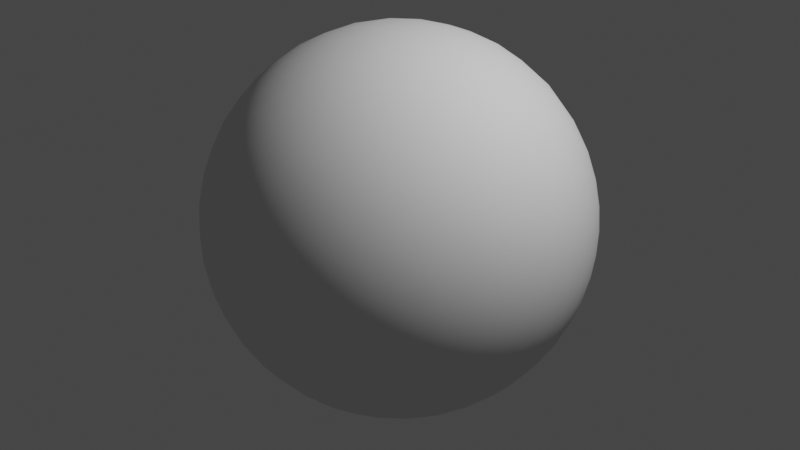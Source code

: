# Source: two-spheres-uniform-elmer.blend  (saved by Blender 2.92.15; exported with 4.5.12 LTS)
import bpy
from mathutils import Matrix  # noqa: F401  (used for matrix-valued properties, if any)

bpy.ops.wm.read_factory_settings(use_empty=True)
scene = bpy.context.scene
scene.name = 'Scene'

# ---- collections
col_collection = bpy.data.collections.new('Collection'); scene.collection.children.link(col_collection)

# ---- world
world_world = bpy.data.worlds.new('World'); scene.world = world_world
world_world.use_nodes = True; world_world.node_tree.nodes.clear()
_N = world_world.node_tree.nodes; _L = world_world.node_tree.links
n0 = _N.new('ShaderNodeOutputWorld'); n0.name = 'World Output'; n0.location = (300, 300)
n1 = _N.new('ShaderNodeBackground'); n1.name = 'Background'; n1.location = (10, 300)
n1.inputs[0].default_value = (0.05088, 0.05088, 0.05088, 1.0)
_L.new(n1.outputs[0], n0.inputs[0])
n0.is_active_output = True
world_world.color = (0.05088, 0.05088, 0.05088)
world_world.use_sun_shadow = False
world_world.sun_shadow_jitter_overblur = 0.0

# ---- cameras
cam_camera = bpy.data.cameras.new('Camera')
cam_camera.clip_end = 100.0
cam_camera.ortho_scale = 7.314

# ---- lights
light_light = bpy.data.lights.new('Light', 'POINT')
light_light.transmission_factor = 0.0
light_light.energy = 1000.0
light_light.shadow_soft_size = 0.1
light_light.shadow_maximum_resolution = 0.006
light_light.use_absolute_resolution = True

# ---- meshes
me_inner = bpy.data.meshes.new('Inner')
me_inner.from_pydata([(6.123e-17, -1.5e-32, -1.0), (0.309, -7.569e-17, -0.9511), (0.1372, -0.2527, -0.9578), (0.155, 0.2819, -0.9468), (-0.169, -0.225, -0.9596), (-0.1553, 0.2895, -0.9445), (-0.3288, 0.03969, -0.9436), (-0.454, 0.321, -0.8312), (-0.4676, -0.2192, -0.8563), (-0.6216, 0.05855, -0.7812), (-0.7203, -0.2319, -0.6537), (-0.6938, 0.3591, -0.6243), (-0.845, 0.07124, -0.5301), (-0.9042, -0.2239, -0.3638), (-0.8601, 0.3629, -0.3585), (-0.9725, 0.08807, -0.2157), (-0.9303, 0.358, -0.08005), (-0.9778, 0.1646, 0.1298), (-0.983, -0.1828, -0.01846), (-0.9413, -0.1081, 0.32), (-0.8746, -0.4488, 0.1835), (-0.8552, -0.4924, -0.1619), (-0.6262, -0.729, -0.2765), (-0.7177, -0.5096, -0.4745), (-0.7104, -0.7029, 0.03665), (-0.4956, -0.8643, -0.08597), (-0.6315, -0.6761, 0.3795), (-0.4988, -0.8522, 0.1578), (-0.3135, -0.8842, 0.3462), (-0.2416, -0.9702, 0.01725), (0.04723, -0.9988, -0.01415), (-0.0255, -0.9631, -0.2679), (-0.3246, -0.895, -0.306), (0.00356, -0.9637, 0.2669), (0.2732, -0.912, 0.3061), (-0.09954, -0.8396, 0.534), (0.169, -0.8462, 0.5054), (0.2744, -0.9579, 0.08444), (0.4909, -0.8468, 0.2049), (0.2636, -0.9488, -0.1742), (0.5045, -0.8625, -0.04038), (0.7003, -0.7062, 0.104), (0.4852, -0.8247, -0.2905), (0.7003, -0.6991, -0.1445), (0.8638, -0.5038, -0.01214), (0.6564, -0.6596, -0.366), (0.8246, -0.4892, -0.2841), (0.6903, -0.49, -0.5323), (0.9524, -0.2614, -0.1569), (0.8564, -0.2585, -0.4469), (0.809, -1.982e-16, -0.5878), (0.6734, -0.2621, -0.6913), (0.9511, -2.329e-16, -0.309), (1.0, -2.449e-16, -1.09e-14), (0.8761, 0.2731, -0.3974), (0.959, 0.2666, -0.09583), (0.9484, 0.242, 0.2048), (0.8391, 0.5174, -0.1678), (0.8619, 0.4883, 0.1368), (0.8041, 0.4156, 0.4252), (0.7073, 0.7041, 0.06285), (0.6738, 0.6447, 0.3611), (0.4168, 0.7296, 0.5422), (0.485, 0.8375, 0.2517), (0.5878, 0.4998, 0.6361), (0.308, 0.5337, 0.7876), (0.7095, 0.2443, 0.661), (0.464, 0.273, 0.8427), (0.5878, -1.44e-16, 0.809), (0.309, -7.569e-17, 0.9511), (0.1639, 0.2767, 0.9469), (6.123e-17, -1.5e-32, 1.0), (-0.1547, 0.2624, 0.9525), (0.0009406, 0.5201, 0.8541), (-0.3097, 0.4906, 0.8145), (0.1168, 0.7494, 0.6517), (-0.1592, 0.6972, 0.699), (-0.1628, 0.8803, 0.4456), (-0.4245, 0.6859, 0.591), (-0.5867, 0.4362, 0.6823), (-0.6774, 0.5772, 0.456), (-0.5248, 0.7987, 0.2943), (-0.8187, 0.5484, 0.1702), (-0.5869, 0.8065, -0.07152), (-0.2875, 0.9511, 0.113), (0.002901, 0.9826, 0.1859), (-0.3107, 0.9355, -0.1682), (0.007244, 0.9912, -0.1325), (-0.1612, 0.9121, -0.3768), (0.09649, 0.8827, -0.4598), (0.3569, 0.8926, -0.2754), (0.2687, 0.9611, 0.06467), (0.5117, 0.8588, -0.0261), (0.2026, 0.9002, 0.3855), (0.65, 0.7264, -0.2232), (0.5415, 0.7082, -0.453), (0.7296, 0.5181, -0.4463), (0.5319, 0.5237, -0.6654), (0.7002, 0.2749, -0.6589), (0.5878, -1.44e-16, -0.809), (0.4508, 0.2777, -0.8483), (0.2804, 0.5296, -0.8006), (-0.005217, 0.5342, -0.8454), (0.1067, 0.7178, -0.6881), (0.3345, 0.7419, -0.5811), (-0.1753, 0.7534, -0.6338), (-0.427, 0.8087, -0.4045), (-0.4777, 0.5988, -0.6428), (-0.2657, 0.5235, -0.8095), (-0.6719, 0.6232, -0.4002), (-0.8021, 0.5781, -0.1498), (0.4251, -0.2628, -0.8662), (0.2318, -0.4944, -0.8377), (0.4794, -0.5064, -0.7168), (0.2491, -0.7126, -0.6559), (0.4783, -0.7036, -0.5255), (0.235, -0.8706, -0.4323), (-0.07583, -0.8341, -0.5463), (-0.4371, -0.726, -0.5309), (0.02953, -0.6587, -0.7518), (-0.2362, -0.6385, -0.7325), (-0.04504, -0.4642, -0.8846), (-0.5099, -0.4877, -0.7086), (-0.2947, -0.4251, -0.8558), (-0.8463, 0.2734, 0.4571), (-0.8003, -0.04744, 0.5977), (-0.6831, 0.1851, 0.7065), (-0.5756, -0.02668, 0.8173), (-0.4493, 0.2342, 0.8621), (-0.3075, -0.01181, 0.9515), (-0.4402, -0.2722, 0.8556), (-0.1583, -0.269, 0.95), (0.1466, -0.2637, 0.9534), (-0.0152, -0.4988, 0.8666), (-0.3015, -0.5033, 0.8098), (-0.1462, -0.675, 0.7232), (-0.5608, -0.4969, 0.6623), (-0.372, -0.7141, 0.593), (-0.7941, -0.3638, 0.4869), (-0.6612, -0.2521, 0.7065), (0.09267, -0.699, 0.7091), (0.3381, -0.6825, 0.648), (0.2626, -0.4975, 0.8267), (0.4367, -0.257, 0.8621), (0.5144, -0.4756, 0.7136), (0.5427, -0.6376, 0.5468), (0.6854, -0.2519, 0.6832), (0.7143, -0.4761, 0.5129), (0.8636, -0.2566, 0.434), (0.8266, -0.498, 0.2623), (0.6438, -0.6832, 0.3446), (0.4206, -0.7944, 0.4382), (0.9538, -0.263, 0.1452), (0.9511, -2.329e-16, 0.309), (0.809, -1.982e-16, 0.5878), (0.8714, 0.1892, 0.4527)], [], [(1, 0, 3), (0, 1, 2), (0, 2, 4), (3, 0, 5), (4, 6, 0), (5, 0, 6), (7, 6, 9), (5, 6, 7), (6, 8, 9), (6, 4, 8), (7, 9, 11), (9, 10, 12), (9, 8, 10), (11, 9, 12), (15, 12, 13), (12, 10, 13), (14, 12, 15), (11, 12, 14), (14, 15, 16), (17, 16, 15), (15, 18, 17), (15, 13, 18), (19, 17, 18), (20, 19, 18), (20, 18, 21), (13, 21, 18), (21, 22, 24), (23, 22, 21), (13, 23, 21), (21, 24, 20), (24, 25, 27), (24, 22, 25), (26, 24, 27), (26, 20, 24), (28, 27, 29), (28, 26, 27), (27, 25, 29), (29, 31, 30), (33, 29, 30), (33, 28, 29), (25, 32, 29), (32, 31, 29), (37, 34, 33), (34, 36, 33), (35, 28, 33), (36, 35, 33), (37, 33, 30), (38, 34, 37), (40, 38, 37), (39, 37, 30), (39, 40, 37), (41, 38, 40), (43, 41, 40), (42, 40, 39), (42, 43, 40), (44, 41, 43), (46, 44, 43), (45, 43, 42), (45, 46, 43), (48, 44, 46), (47, 46, 45), (47, 49, 46), (49, 48, 46), (51, 50, 49), (50, 52, 49), (51, 49, 47), (49, 52, 48), (52, 50, 54), (53, 52, 55), (52, 53, 48), (52, 54, 55), (55, 54, 57), (56, 55, 58), (53, 55, 56), (55, 57, 58), (58, 57, 60), (59, 58, 61), (56, 58, 59), (58, 60, 61), (61, 63, 62), (64, 61, 62), (61, 60, 63), (59, 61, 64), (65, 64, 62), (65, 67, 64), (66, 59, 64), (67, 66, 64), (68, 66, 67), (69, 68, 67), (70, 69, 67), (70, 67, 65), (71, 70, 72), (71, 69, 70), (72, 70, 73), (73, 70, 65), (72, 73, 74), (73, 65, 75), (74, 73, 76), (73, 75, 76), (74, 76, 78), (78, 76, 77), (76, 75, 77), (79, 78, 80), (79, 74, 78), (80, 78, 81), (78, 77, 81), (81, 77, 84), (82, 81, 83), (80, 81, 82), (83, 81, 84), (77, 85, 84), (86, 83, 84), (85, 87, 84), (87, 86, 84), (87, 88, 86), (89, 88, 87), (90, 89, 87), (90, 87, 91), (91, 87, 85), (85, 93, 91), (92, 90, 91), (63, 92, 91), (63, 91, 93), (77, 93, 85), (75, 93, 77), (62, 63, 93), (75, 62, 93), (60, 92, 63), (92, 94, 90), (60, 94, 92), (57, 94, 60), (57, 96, 94), (94, 95, 90), (94, 96, 95), (54, 96, 57), (54, 98, 96), (96, 97, 95), (98, 97, 96), (99, 100, 98), (50, 99, 98), (50, 98, 54), (98, 100, 97), (99, 1, 100), (100, 3, 101), (1, 3, 100), (97, 100, 101), (101, 102, 103), (101, 3, 102), (101, 103, 104), (97, 101, 104), (104, 103, 89), (95, 104, 90), (97, 104, 95), (104, 89, 90), (89, 103, 105), (103, 102, 105), (88, 105, 106), (89, 105, 88), (105, 107, 106), (105, 108, 107), (102, 108, 105), (108, 7, 107), (5, 7, 108), (102, 5, 108), (7, 11, 107), (107, 109, 106), (107, 11, 109), (109, 14, 110), (11, 14, 109), (106, 109, 83), (109, 110, 83), (110, 82, 83), (16, 82, 110), (16, 110, 14), (86, 88, 106), (86, 106, 83), (3, 5, 102), (99, 50, 51), (111, 99, 51), (1, 99, 111), (2, 111, 112), (1, 111, 2), (111, 51, 113), (112, 111, 113), (51, 47, 113), (113, 47, 115), (114, 113, 115), (112, 113, 114), (115, 42, 116), (115, 45, 42), (114, 115, 116), (47, 45, 115), (117, 116, 31), (117, 114, 116), (116, 42, 39), (116, 39, 31), (32, 117, 31), (118, 117, 32), (120, 117, 118), (119, 114, 117), (120, 119, 117), (121, 119, 120), (123, 121, 120), (122, 120, 118), (122, 123, 120), (123, 4, 121), (8, 4, 123), (8, 123, 122), (10, 122, 23), (8, 122, 10), (122, 118, 23), (4, 2, 121), (2, 112, 121), (121, 112, 119), (119, 112, 114), (118, 32, 22), (23, 118, 22), (17, 82, 16), (124, 82, 17), (124, 80, 82), (79, 80, 124), (126, 79, 124), (19, 125, 124), (125, 126, 124), (19, 124, 17), (128, 79, 126), (127, 126, 125), (127, 128, 126), (128, 72, 74), (129, 72, 128), (129, 128, 127), (128, 74, 79), (71, 72, 129), (131, 71, 129), (130, 129, 127), (131, 129, 130), (132, 71, 131), (132, 131, 133), (133, 131, 134), (131, 130, 134), (135, 134, 137), (133, 134, 135), (134, 136, 137), (134, 130, 136), (135, 137, 35), (35, 137, 28), (137, 136, 26), (137, 26, 28), (136, 138, 26), (136, 139, 138), (130, 139, 136), (139, 125, 138), (139, 127, 125), (130, 127, 139), (138, 125, 19), (26, 138, 20), (138, 19, 20), (133, 135, 140), (140, 135, 35), (141, 140, 36), (142, 140, 141), (142, 133, 140), (140, 35, 36), (142, 132, 133), (143, 132, 142), (144, 143, 142), (144, 142, 141), (144, 141, 145), (147, 144, 145), (147, 146, 144), (146, 143, 144), (149, 148, 147), (148, 146, 147), (149, 147, 150), (150, 147, 145), (150, 145, 151), (38, 150, 151), (41, 150, 38), (149, 150, 41), (38, 151, 34), (151, 36, 34), (141, 36, 151), (145, 141, 151), (44, 152, 149), (152, 148, 149), (44, 149, 41), (48, 152, 44), (152, 153, 148), (48, 53, 152), (53, 153, 152), (153, 53, 56), (154, 153, 155), (153, 154, 148), (153, 56, 155), (154, 155, 66), (155, 56, 59), (66, 155, 59), (148, 154, 146), (154, 68, 146), (68, 154, 66), (146, 68, 143), (68, 69, 143), (143, 69, 132), (69, 71, 132), (75, 65, 62), (31, 39, 30), (22, 32, 25), (10, 23, 13)])
me_inner.polygons.foreach_set('use_smooth', [True] * 308)
me_inner.use_remesh_fix_poles = True
me_inner.use_remesh_preserve_attributes = False
me_inner.use_mirror_vertex_groups = False
me_inner.update()
me_outer = bpy.data.meshes.new('Outer')
me_outer.from_pydata([(0.2981, -7.301e-17, -1.978), (1.225e-16, -3e-32, -2.0), (0.1463, -0.2719, -1.976), (0.5895, -1.444e-16, -1.911), (0.4438, -0.2692, -1.931), (0.1322, 0.2671, -1.978), (0.4284, 0.267, -1.935), (0.7147, 0.2668, -1.849), (0.2565, 0.5281, -1.912), (0.5432, 0.5272, -1.851), (0.8176, 0.5271, -1.747), (0.6369, 0.7723, -1.731), (0.3653, 0.7742, -1.808), (0.08154, 0.7772, -1.841), (0.1967, 0.9999, -1.721), (0.4565, 1.001, -1.67), (0.7048, 0.9931, -1.587), (0.2868, 1.209, -1.567), (0.5319, 1.204, -1.506), (0.7488, 1.177, -1.433), (0.626, 1.393, -1.292), (0.3717, 1.375, -1.404), (0.0862, 1.411, -1.415), (0.3287, 1.553, -1.217), (0.5758, 1.6, -1.053), (0.2944, 1.73, -0.959), (0.02921, 1.632, -1.155), (-0.2241, 1.477, -1.33), (-0.01186, 1.805, -0.8603), (-0.2825, 1.672, -1.06), (-0.5261, 1.485, -1.232), (-0.3367, 1.824, -0.7492), (-0.5958, 1.657, -0.9485), (-0.8181, 1.445, -1.115), (-0.6629, 1.778, -0.631), (-0.8963, 1.587, -0.8243), (-1.087, 1.361, -0.9831), (-0.9726, 1.671, -0.5119), (-1.175, 1.463, -0.693), (-1.312, 1.251, -0.8456), (-1.454, 1.248, -0.5739), (-1.248, 1.511, -0.3975), (-1.314, 1.506, -0.08475), (-1.459, 1.34, -0.2774), (-1.05, 1.691, -0.1911), (-0.8292, 1.82, 0.03726), (-0.7348, 1.837, -0.2926), (-1.125, 1.649, 0.126), (-1.376, 1.434, 0.2187), (-0.9177, 1.743, 0.3463), (-1.178, 1.558, 0.43), (-0.9672, 1.633, 0.6294), (-1.188, 1.438, 0.7222), (-1.399, 1.329, 0.524), (-1.376, 1.198, 0.8186), (-1.575, 1.067, 0.6165), (-1.585, 1.181, 0.3035), (-1.743, 0.9795, 0.04478), (-1.545, 1.27, -0.006898), (-1.735, 0.9097, 0.4036), (-1.71, 0.7738, 0.69), (-1.85, 0.6022, 0.4629), (-1.846, 0.7351, 0.2258), (-1.945, 0.4351, 0.1686), (-1.875, 0.6966, -0.01332), (-1.813, 0.79, -0.2984), (-1.936, 0.4796, -0.1512), (-1.953, 0.2633, -0.3416), (-1.888, 0.5177, -0.4072), (-1.991, 0.1734, -0.07044), (-1.987, 0.06627, 0.2132), (-1.992, -0.1709, -0.04015), (-1.976, -0.04348, -0.309), (-1.906, -0.175, -0.5786), (-1.934, -0.3984, -0.32), (-1.925, 0.09377, -0.5356), (-1.873, 0.3456, -0.6113), (-1.832, 0.08284, -0.797), (-1.683, 0.1906, -1.064), (-1.726, -0.06931, -1.007), (-1.754, 0.4199, -0.8641), (-1.799, -0.2539, -0.8361), (-1.703, -0.5383, -0.9006), (-1.837, -0.4646, -0.6411), (-1.65, -0.315, -1.085), (-1.582, -0.05895, -1.223), (-1.472, -0.3236, -1.315), (-1.533, -0.5797, -1.146), (-1.377, -0.8426, -1.181), (-1.567, -0.8116, -0.9407), (-1.331, -0.589, -1.371), (-1.258, -0.3169, -1.522), (-1.154, -0.8465, -1.397), (-1.102, -0.5774, -1.566), (-0.8558, -0.5482, -1.723), (-1.014, -0.3007, -1.698), (-0.9129, -0.8241, -1.577), (-0.6343, -1.037, -1.588), (-0.6925, -0.7607, -1.715), (-0.932, -1.087, -1.397), (-0.6908, -1.308, -1.346), (-0.958, -1.318, -1.16), (-1.182, -1.09, -1.189), (-1.397, -1.068, -0.9529), (-1.192, -1.296, -0.9481), (-1.385, -1.265, -0.6926), (-1.176, -1.455, -0.7081), (-0.9651, -1.506, -0.8943), (-0.7244, -1.688, -0.7914), (-0.9844, -1.637, -0.5915), (-0.715, -1.522, -1.083), (-0.4381, -1.505, -1.242), (-0.4552, -1.689, -0.97), (-0.4465, -1.831, -0.6704), (-0.1829, -1.807, -0.8375), (-0.1743, -1.651, -1.115), (0.1642, -1.592, -1.2), (0.05172, -1.747, -0.9727), (-0.1444, -1.465, -1.353), (0.1271, -1.381, -1.441), (-0.4006, -1.284, -1.48), (-0.1177, -1.246, -1.56), (-0.3061, -1.044, -1.678), (-0.01861, -1.015, -1.723), (0.1209, -1.184, -1.607), (0.3479, -1.218, -1.548), (0.2622, -1.002, -1.711), (0.1326, -0.7838, -1.835), (0.4189, -0.7786, -1.794), (0.5219, -1.01, -1.645), (0.692, -0.7801, -1.707), (0.775, -1.013, -1.54), (0.5883, -1.221, -1.471), (0.6349, -1.39, -1.29), (0.3926, -1.421, -1.352), (0.8232, -1.224, -1.351), (1.01, -1.016, -1.396), (0.8171, -1.424, -1.142), (1.028, -1.23, -1.196), (1.22, -1.017, -1.216), (1.214, -1.221, -1.018), (1.013, -1.416, -0.9841), (1.017, -1.557, -0.7365), (1.181, -1.382, -0.8326), (0.8013, -1.59, -0.9114), (0.5342, -1.579, -1.105), (0.5803, -1.718, -0.8428), (0.7708, -1.743, -0.6079), (1.065, -1.627, -0.4683), (0.5425, -1.893, -0.35), (0.855, -1.784, -0.2945), (0.4268, -1.845, -0.6431), (0.1993, -1.944, -0.4247), (0.1179, -1.861, -0.7239), (0.3202, -1.742, -0.9287), (-0.1365, -1.92, -0.544), (-0.4118, -1.924, -0.3581), (-0.07935, -1.985, -0.2279), (-0.05296, -1.997, 0.09318), (0.2943, -1.977, -0.07299), (-0.3689, -1.965, -0.04036), (-0.3253, -1.954, 0.2792), (-0.6302, -1.892, 0.1473), (-0.6867, -1.871, -0.1622), (-0.7181, -1.804, -0.4795), (-0.9346, -1.767, 0.05231), (-0.9895, -1.716, -0.2746), (-1.226, -1.579, -0.04565), (-1.28, -1.482, -0.4054), (-1.486, -1.334, -0.1202), (-1.543, -1.2, -0.4227), (-1.718, -0.9227, -0.4439), (-1.573, -1.018, -0.6983), (-1.695, -1.048, -0.1653), (-1.845, -0.743, -0.2111), (-1.635, -1.145, 0.1315), (-1.812, -0.8439, 0.06905), (-1.737, -0.9258, 0.3565), (-1.882, -0.6134, 0.2889), (-1.933, -0.513, 0.00072), (-1.965, -0.2804, 0.2434), (-1.895, -0.3826, 0.5135), (-1.938, -0.05542, 0.4908), (-1.852, 0.1433, 0.7414), (-1.846, -0.1725, 0.7498), (-1.924, 0.2815, 0.4691), (-1.805, 0.4613, 0.7281), (-1.712, 0.3102, 0.9856), (-1.641, 0.6219, 0.9594), (-1.528, 0.4567, 1.208), (-1.435, 0.7633, 1.166), (-1.527, 0.923, 0.9031), (-1.305, 1.05, 1.093), (-1.186, 0.8922, 1.341), (-1.149, 1.301, 0.9936), (-1.044, 1.162, 1.248), (-0.8873, 1.017, 1.476), (-0.7359, 1.298, 1.332), (-0.9124, 1.379, 1.125), (-0.6576, 1.554, 1.074), (-0.9553, 1.51, 0.8988), (-0.7636, 1.662, 0.809), (-0.7094, 1.78, 0.5717), (-0.5152, 1.749, 0.8209), (-0.4375, 1.872, 0.5506), (-0.3209, 1.667, 1.058), (-0.2332, 1.826, 0.7828), (-0.007652, 1.737, 0.9916), (-0.1536, 1.932, 0.4953), (0.04273, 1.867, 0.7163), (0.2755, 1.767, 0.8949), (0.2812, 1.871, 0.6492), (0.1289, 1.95, 0.4248), (0.2604, 1.98, 0.1076), (-0.0937, 1.99, 0.1749), (0.4228, 1.902, 0.4498), (0.5189, 1.786, 0.7359), (0.5863, 1.896, 0.2502), (0.6977, 1.795, 0.5393), (0.7877, 1.649, 0.8122), (0.9659, 1.647, 0.5954), (0.8575, 1.775, 0.34), (0.7646, 1.845, 0.09819), (1.103, 1.626, 0.3732), (0.9879, 1.735, 0.1193), (0.8321, 1.813, -0.1383), (1.096, 1.669, -0.1106), (1.204, 1.588, 0.1627), (1.289, 1.53, -0.009871), (1.413, 1.409, 0.1285), (1.337, 1.444, 0.3548), (1.546, 1.239, 0.2687), (1.226, 1.466, 0.5913), (1.464, 1.258, 0.5236), (1.575, 1.033, 0.6713), (1.664, 1.03, 0.413), (1.342, 1.26, 0.7806), (1.164, 1.226, 1.068), (1.07, 1.467, 0.839), (1.453, 1.022, 0.9185), (1.646, 0.7842, 0.8214), (1.513, 0.7655, 1.061), (1.334, 0.9678, 1.134), (1.337, 0.7561, 1.281), (1.139, 1.003, 1.303), (1.137, 0.7529, 1.463), (0.9445, 0.9568, 1.481), (0.8376, 1.218, 1.347), (0.4694, 1.23, 1.506), (0.6697, 0.9706, 1.615), (0.8436, 1.458, 1.078), (0.5391, 1.449, 1.269), (0.2037, 1.42, 1.394), (0.2545, 1.614, 1.153), (0.5469, 1.639, 1.008), (-0.07035, 1.558, 1.252), (-0.1442, 1.332, 1.485), (-0.4133, 1.448, 1.316), (-0.513, 1.141, 1.56), (-0.7342, 0.8172, 1.671), (-0.1807, 1.073, 1.678), (-0.4165, 0.8464, 1.764), (-0.5905, 0.5776, 1.821), (-0.2945, 0.5683, 1.895), (-0.1146, 0.8026, 1.828), (0.009611, 0.5429, 1.925), (0.1829, 0.7706, 1.836), (0.0724, 0.9815, 1.741), (0.1313, 1.2, 1.595), (0.3452, 1.002, 1.696), (0.4597, 0.7593, 1.792), (0.6984, 0.7045, 1.737), (0.3057, 0.5224, 1.906), (0.5813, 0.4999, 1.847), (0.7274, 0.2532, 1.846), (0.8451, 0.4935, 1.744), (0.4447, 0.2599, 1.933), (0.5895, -1.444e-16, 1.911), (0.1493, 0.2721, 1.976), (0.2981, -7.301e-17, 1.978), (0.38, -0.2656, 1.946), (1.225e-16, -3e-32, 2.0), (0.08004, -0.25, 1.983), (-0.1847, -0.1842, 1.983), (0.1441, -0.518, 1.926), (-0.2015, -0.4601, 1.936), (-0.449, -0.2171, 1.937), (-0.5036, -0.4627, 1.879), (-0.09358, -0.7515, 1.851), (-0.4134, -0.7051, 1.825), (-0.7125, -0.595, 1.772), (-0.3217, -0.9673, 1.721), (-0.6408, -0.8729, 1.681), (-0.9317, -0.7263, 1.614), (-0.8611, -1.01, 1.496), (-0.5478, -1.139, 1.55), (-0.7631, -1.273, 1.34), (-0.4336, -1.385, 1.376), (-0.2169, -1.22, 1.57), (0.1172, -1.258, 1.55), (0.008095, -1.017, 1.722), (-0.0956, -1.447, 1.377), (0.2344, -1.464, 1.342), (0.04632, -1.639, 1.146), (-0.2971, -1.6, 1.163), (-0.6393, -1.509, 1.146), (-0.491, -1.709, 0.9148), (-0.1351, -1.77, 0.9208), (0.2711, -1.783, 0.8654), (0.01948, -1.879, 0.6844), (-0.3187, -1.871, 0.6299), (-0.564, -1.871, 0.425), (-0.6874, -1.759, 0.6581), (-0.03326, -1.957, 0.4129), (0.2131, -1.974, 0.2424), (0.2937, -1.907, 0.5267), (0.516, -1.915, 0.2552), (0.664, -1.792, 0.5909), (0.6201, -1.648, 0.9483), (1.039, -1.652, 0.436), (0.8339, -1.802, 0.24), (0.9421, -1.591, 0.7632), (1.155, -1.372, 0.8861), (0.8594, -1.45, 1.076), (1.247, -1.454, 0.5733), (1.499, -1.275, 0.3582), (1.429, -1.225, 0.6779), (1.317, -1.484, 0.2512), (1.529, -1.288, 0.03984), (1.339, -1.485, -0.06377), (1.12, -1.653, 0.1193), (1.123, -1.645, -0.1857), (0.9294, -1.771, -0.02976), (0.6614, -1.887, -0.04123), (1.309, -1.47, -0.3548), (1.249, -1.436, -0.6136), (1.457, -1.259, -0.5424), (1.514, -1.28, -0.2633), (1.637, -1.047, -0.4752), (1.687, -1.059, -0.1812), (1.692, -1.059, 0.1269), (1.785, -0.8069, -0.4045), (1.825, -0.8117, -0.1038), (1.896, -0.5468, -0.3269), (1.924, -0.5468, -0.02439), (1.819, -0.8064, 0.1985), (1.907, -0.538, 0.2736), (1.777, -0.7796, 0.4853), (1.653, -1.036, 0.4413), (1.58, -0.9606, 0.7626), (1.725, -0.7075, 0.7234), (1.6, -0.7214, 0.9582), (1.323, -1.14, 0.9756), (1.438, -0.9143, 1.047), (1.228, -0.9759, 1.241), (1.41, -0.7031, 1.232), (1.62, -0.4863, 1.067), (1.478, -0.4435, 1.272), (1.287, -0.5005, 1.447), (1.14, -0.7658, 1.454), (1.042, -0.5257, 1.624), (0.8587, -0.7909, 1.624), (0.9555, -1.025, 1.427), (0.6571, -1.043, 1.575), (0.7617, -1.263, 1.351), (1.058, -1.223, 1.177), (0.5544, -1.467, 1.242), (0.4449, -1.27, 1.48), (0.3382, -1.04, 1.674), (0.5567, -0.7968, 1.748), (0.2367, -0.7861, 1.824), (0.4629, -0.5341, 1.871), (0.6759, -0.2686, 1.863), (0.7639, -0.5352, 1.769), (0.9547, -0.2663, 1.737), (1.207, -0.2572, 1.574), (0.8678, -2.125e-16, 1.802), (1.127, -2.759e-16, 1.652), (1.36, -3.332e-16, 1.466), (1.235, 0.2583, 1.552), (0.9928, 0.2537, 1.718), (1.085, 0.5065, 1.602), (1.308, 0.5127, 1.424), (0.9122, 0.7388, 1.619), (1.452, 0.2606, 1.351), (1.504, 0.5173, 1.213), (1.637, 0.2629, 1.119), (1.667, 0.5239, 0.9723), (1.785, 0.2653, 0.862), (1.792, 0.5301, 0.712), (1.879, 0.5304, 0.4338), (1.751, 0.7877, 0.5587), (1.894, 0.2664, 0.5857), (1.95, -4.776e-16, 0.445), (1.862, -4.56e-16, 0.7307), (1.96, 0.2665, 0.2964), (1.923, 0.5296, 0.1469), (1.994, -4.885e-16, 0.1495), (1.982, 0.2657, 0.0002198), (1.994, -4.885e-16, -0.1495), (1.96, 0.2657, -0.296), (1.924, 0.5275, -0.1442), (1.88, 0.528, -0.4315), (1.841, 0.7811, 0.00376), (1.821, 0.78, -0.2758), (1.679, 1.014, -0.3898), (1.719, 1.014, -0.1249), (1.758, 0.7805, -0.549), (1.794, 0.5286, -0.7093), (1.652, 0.7838, -0.8096), (1.596, 1.019, -0.6433), (1.404, 1.236, -0.7073), (1.505, 1.226, -0.4814), (1.476, 1.023, -0.8803), (1.509, 0.786, -1.051), (1.268, 1.241, -0.9227), (1.319, 1.026, -1.099), (1.331, 0.7859, -1.269), (1.136, 1.021, -1.292), (1.101, 1.242, -1.116), (0.9153, 1.229, -1.285), (1.039, 1.429, -0.9374), (0.8448, 1.434, -1.109), (0.7992, 1.603, -0.8893), (0.989, 1.566, -0.7542), (0.8245, 1.712, -0.6237), (0.5626, 1.758, -0.7705), (0.6114, 1.857, -0.4198), (0.2817, 1.872, -0.6443), (0.2661, 1.96, -0.2935), (-0.04559, 1.929, -0.5276), (-0.07536, 1.991, -0.1694), (-0.3905, 1.92, -0.4031), (-0.4512, 1.948, -0.02319), (-0.3559, 1.946, 0.2921), (-0.6304, 1.876, 0.2907), (0.5468, 1.922, -0.0743), (0.9413, 1.726, -0.3677), (1.179, 1.575, -0.3614), (1.078, 1.589, -0.56), (1.193, 1.424, -0.7413), (1.301, 1.42, -0.5374), (1.391, 1.398, -0.3312), (1.568, 1.219, -0.239), (1.437, 1.387, -0.1039), (1.281, 1.524, -0.1927), (1.583, 1.223, 0.015), (1.715, 1.02, 0.1437), (1.817, 0.7859, 0.2855), (0.9355, 1.002, -1.456), (0.893, 0.7736, -1.614), (1.126, 0.78, -1.457), (1.3, 0.5311, -1.424), (1.072, 0.5285, -1.604), (1.23, 0.2674, -1.554), (0.9834, 0.267, -1.721), (0.8678, -2.125e-16, -1.802), (1.127, -2.759e-16, -1.652), (1.002, -0.268, -1.71), (1.36, -3.332e-16, -1.466), (1.249, -0.2688, -1.538), (1.469, -0.2702, -1.33), (1.11, -0.5312, -1.577), (1.34, -0.5333, -1.385), (1.539, -0.5361, -1.159), (1.185, -0.7835, -1.408), (1.392, -0.7861, -1.201), (1.566, -0.7908, -0.961), (1.401, -1.019, -0.9996), (1.542, -1.03, -0.7495), (1.364, -1.228, -0.7942), (1.698, -0.7984, -0.6928), (1.701, -0.5396, -0.9026), (1.821, -0.5436, -0.6227), (1.906, -0.2748, -0.5392), (1.801, -0.2734, -0.8248), (1.732, -4.242e-16, -1.0), (1.654, -0.2718, -1.091), (1.862, -4.56e-16, -0.7307), (1.95, -4.776e-16, -0.445), (1.894, 0.2657, -0.5856), (1.785, 0.2668, -0.8626), (1.666, 0.5309, -0.9715), (1.635, 0.2674, -1.12), (1.564, -3.83e-16, -1.247), (1.5, 0.5316, -1.211), (1.449, 0.268, -1.352), (1.966, -0.2754, -0.2412), (1.98, -0.2737, 0.06089), (1.949, -0.2672, 0.3582), (1.876, -0.2571, 0.6451), (1.852, -0.5127, 0.5545), (1.756, -0.4905, 0.8232), (1.761, -0.2486, 0.9157), (1.732, -4.242e-16, 1.0), (1.612, -0.2371, 1.159), (1.564, -3.83e-16, 1.247), (1.426, -0.2362, 1.382), (0.9497, -0.7814, -1.577), (0.854, -0.5301, -1.729), (0.731, -0.2679, -1.842), (0.5786, -0.5302, -1.84), (0.2888, -0.5334, -1.906), (-0.007843, -0.5392, -1.926), (-0.156, -0.2759, -1.975), (-0.3027, -0.5436, -1.901), (-0.1595, -0.7955, -1.828), (-0.4427, -0.7993, -1.779), (-0.5847, -0.5374, -1.836), (-0.7436, -0.2861, -1.834), (-0.4551, -0.2796, -1.927), (-0.6119, -0.01526, -1.904), (-0.3124, -0.008184, -1.975), (-0.1727, 0.2646, -1.975), (-0.4753, 0.2595, -1.925), (-0.3419, 0.5291, -1.898), (-0.7658, 0.2494, -1.831), (-0.6337, 0.5228, -1.823), (-0.9092, 0.5049, -1.708), (-0.4981, 0.7878, -1.77), (-0.776, 0.7746, -1.673), (-0.6301, 1.034, -1.592), (-1.032, 0.742, -1.544), (-0.9024, 1.004, -1.476), (-0.7346, 1.256, -1.372), (-1.008, 1.2, -1.243), (-1.161, 0.9395, -1.33), (-1.425, 0.7889, -1.161), (-1.266, 1.101, -1.089), (-1.25, 0.6925, -1.399), (-1.392, 0.4769, -1.355), (-1.162, 0.478, -1.556), (-1.286, 0.2204, -1.516), (-1.037, 0.2333, -1.694), (-1.157, -0.04015, -1.631), (-0.8956, -0.02643, -1.788), (-1.389, -0.05116, -1.438), (-1.503, 0.2132, -1.303), (-1.586, 0.4809, -1.12), (-1.638, 0.728, -0.8876), (-1.787, 0.6435, -0.6254), (-1.488, 1.016, -0.8686), (-1.662, 0.94, -0.596), (-1.644, 1.101, -0.2887), (-0.4522, 1.273, -1.474), (-0.3517, 1.035, -1.675), (-0.1776, 1.252, -1.549), (0.05679, 1.191, -1.606), (-0.07843, 1.011, -1.724), (-0.2104, 0.7841, -1.828), (-0.04192, 0.5292, -1.928), (0.3477, -1.621, 1.119), (-1.004, -1.622, 0.6012), (-0.8433, -1.776, 0.3664), (-0.8334, -1.586, 0.8883), (-0.9628, -1.368, 1.096), (-1.141, -1.422, 0.8223), (-1.408, -1.216, 0.735), (-1.291, -1.435, 0.5226), (-1.248, -1.187, 1.017), (-1.323, -0.9278, 1.179), (-1.485, -0.9762, 0.9182), (-1.064, -1.117, 1.273), (-1.138, -0.8405, 1.413), (-1.184, -0.5438, 1.517), (-1.371, -0.647, 1.304), (-1.558, -0.4502, 1.17), (-1.525, -0.7264, 1.071), (-1.401, -0.3483, 1.385), (-1.201, -0.234, 1.582), (-1.406, -0.03955, 1.422), (-1.585, -0.1607, 1.209), (-1.578, 0.144, 1.22), (-1.718, -0.2888, 0.9819), (-1.738, 0.002007, 0.9905), (-1.668, -0.538, 0.9637), (-1.79, -0.47, 0.758), (-1.667, -0.7449, 0.8167), (-1.79, -0.6939, 0.561), (-1.625, -0.9742, 0.6405), (-1.538, -1.202, 0.4363), (-1.406, -1.407, 0.2045), (-1.136, -1.621, 0.288), (-1.376, 0.2746, 1.425), (-1.189, 0.08177, 1.606), (-1.14, 0.4006, 1.594), (-1.302, 0.5901, 1.398), (-1.038, 0.7157, 1.552), (-0.8796, 0.5172, 1.72), (-0.9468, 0.2025, 1.75), (-0.7187, 0.3255, 1.838), (-0.6675, 0.03099, 1.885), (-0.4603, 0.3082, 1.922), (-0.1566, 0.2921, 1.972), (-0.3283, 0.04718, 1.972), (-0.7265, -0.2939, 1.84), (-0.9631, -0.1084, 1.749), (-0.9674, -0.4231, 1.699), (-1.83, -0.6616, -0.4631), (-1.72, -0.7487, -0.6942)], [], [(1, 0, 5), (0, 1, 2), (0, 2, 4), (0, 3, 6), (3, 0, 4), (0, 6, 5), (6, 3, 7), (5, 6, 8), (6, 7, 9), (8, 6, 9), (8, 9, 12), (9, 10, 11), (7, 10, 9), (12, 9, 11), (13, 8, 12), (13, 12, 14), (12, 11, 15), (14, 12, 15), (14, 15, 17), (15, 11, 16), (15, 16, 18), (17, 15, 18), (18, 19, 20), (18, 16, 19), (21, 18, 20), (17, 18, 21), (22, 21, 23), (17, 21, 22), (21, 20, 23), (23, 24, 25), (20, 24, 23), (23, 25, 26), (23, 26, 22), (27, 22, 26), (27, 26, 29), (26, 25, 28), (26, 28, 29), (29, 28, 31), (30, 29, 32), (27, 29, 30), (32, 29, 31), (33, 32, 35), (30, 32, 33), (35, 32, 34), (32, 31, 34), (36, 33, 35), (36, 35, 38), (38, 35, 37), (35, 34, 37), (39, 38, 40), (39, 36, 38), (40, 38, 41), (38, 37, 41), (42, 43, 41), (41, 44, 42), (43, 40, 41), (37, 44, 41), (46, 45, 44), (45, 47, 44), (37, 46, 44), (47, 42, 44), (47, 48, 42), (50, 48, 47), (49, 47, 45), (49, 50, 47), (51, 50, 49), (50, 53, 48), (51, 52, 50), (52, 53, 50), (54, 55, 53), (52, 54, 53), (53, 55, 56), (53, 56, 48), (48, 56, 58), (56, 57, 58), (56, 59, 57), (55, 59, 56), (60, 61, 59), (55, 60, 59), (59, 61, 62), (59, 62, 57), (62, 61, 63), (64, 62, 63), (57, 62, 64), (66, 64, 63), (64, 65, 57), (66, 65, 64), (67, 66, 69), (67, 68, 66), (68, 65, 66), (69, 66, 63), (72, 67, 69), (69, 63, 70), (70, 71, 69), (72, 69, 71), (72, 75, 67), (74, 72, 71), (74, 73, 72), (73, 75, 72), (77, 75, 73), (75, 76, 67), (77, 76, 75), (78, 80, 77), (79, 78, 77), (79, 77, 81), (77, 80, 76), (81, 77, 73), (82, 81, 83), (82, 84, 81), (84, 79, 81), (83, 81, 73), (84, 85, 79), (86, 85, 84), (86, 84, 87), (87, 84, 82), (87, 82, 89), (88, 87, 89), (90, 87, 88), (90, 86, 87), (91, 86, 90), (93, 91, 90), (92, 90, 88), (93, 90, 92), (94, 93, 96), (94, 95, 93), (95, 91, 93), (96, 93, 92), (98, 94, 96), (97, 96, 99), (98, 96, 97), (96, 92, 99), (100, 97, 99), (99, 92, 102), (100, 99, 101), (101, 99, 102), (101, 102, 104), (102, 88, 103), (92, 88, 102), (102, 103, 104), (107, 101, 104), (104, 103, 105), (104, 105, 106), (107, 104, 106), (108, 107, 109), (108, 110, 107), (110, 101, 107), (109, 107, 106), (111, 110, 112), (111, 100, 110), (110, 100, 101), (112, 110, 108), (115, 111, 112), (112, 108, 113), (114, 112, 113), (115, 112, 114), (116, 115, 117), (116, 118, 115), (115, 118, 111), (117, 115, 114), (119, 118, 116), (119, 121, 118), (118, 120, 111), (121, 120, 118), (121, 122, 120), (123, 122, 121), (124, 123, 121), (124, 121, 119), (126, 123, 124), (125, 124, 119), (126, 124, 125), (126, 127, 123), (128, 127, 126), (128, 126, 129), (129, 126, 125), (131, 130, 129), (130, 128, 129), (131, 129, 132), (132, 129, 125), (133, 132, 134), (135, 132, 133), (132, 125, 134), (135, 131, 132), (136, 135, 138), (136, 131, 135), (137, 135, 133), (138, 135, 137), (140, 139, 138), (139, 136, 138), (140, 138, 141), (138, 137, 141), (141, 137, 144), (141, 144, 142), (143, 141, 142), (140, 141, 143), (144, 145, 146), (137, 145, 144), (142, 144, 147), (144, 146, 147), (148, 142, 147), (147, 146, 151), (148, 147, 150), (147, 151, 149), (150, 147, 149), (149, 151, 152), (151, 153, 152), (154, 153, 151), (146, 154, 151), (146, 145, 154), (145, 116, 154), (154, 117, 153), (116, 117, 154), (153, 155, 152), (153, 114, 155), (117, 114, 153), (155, 113, 156), (114, 113, 155), (157, 155, 156), (152, 155, 157), (158, 157, 160), (158, 159, 157), (157, 156, 160), (159, 152, 157), (161, 158, 160), (160, 156, 163), (161, 160, 162), (160, 163, 162), (156, 164, 163), (163, 164, 166), (162, 163, 165), (165, 163, 166), (166, 109, 168), (164, 109, 166), (167, 166, 168), (167, 165, 166), (170, 169, 168), (169, 167, 168), (168, 109, 106), (106, 105, 168), (105, 170, 168), (171, 173, 170), (172, 171, 170), (105, 172, 170), (173, 169, 170), (171, 174, 173), (174, 176, 173), (173, 175, 169), (175, 173, 176), (177, 175, 176), (178, 177, 176), (178, 176, 179), (174, 179, 176), (180, 178, 179), (174, 74, 179), (74, 71, 179), (180, 179, 71), (181, 180, 182), (181, 178, 180), (70, 180, 71), (182, 180, 70), (182, 184, 181), (185, 183, 182), (183, 184, 182), (185, 182, 70), (186, 183, 185), (61, 186, 185), (61, 185, 63), (185, 70, 63), (60, 186, 61), (188, 186, 60), (186, 187, 183), (188, 187, 186), (189, 187, 188), (190, 189, 188), (190, 188, 191), (191, 188, 60), (192, 191, 54), (192, 190, 191), (191, 60, 55), (54, 191, 55), (193, 190, 192), (195, 193, 192), (194, 192, 54), (194, 195, 192), (196, 193, 195), (197, 196, 195), (197, 195, 198), (198, 195, 194), (198, 200, 199), (197, 198, 199), (198, 194, 200), (200, 194, 52), (200, 52, 51), (201, 200, 51), (199, 200, 201), (199, 201, 203), (201, 51, 202), (203, 201, 202), (205, 199, 203), (203, 202, 204), (206, 203, 204), (206, 205, 203), (207, 205, 206), (209, 207, 206), (208, 206, 204), (209, 206, 208), (210, 209, 211), (210, 207, 209), (211, 209, 212), (212, 209, 208), (212, 208, 214), (213, 212, 214), (215, 212, 213), (211, 212, 215), (216, 211, 215), (218, 216, 215), (215, 213, 217), (218, 215, 217), (219, 216, 218), (220, 219, 218), (220, 218, 221), (221, 218, 217), (222, 221, 217), (224, 221, 222), (224, 223, 221), (223, 220, 221), (227, 223, 224), (225, 224, 222), (226, 224, 225), (226, 227, 224), (228, 227, 226), (228, 229, 227), (229, 230, 227), (227, 230, 223), (229, 231, 230), (231, 233, 230), (230, 232, 223), (233, 232, 230), (234, 236, 233), (235, 234, 233), (231, 235, 233), (233, 236, 232), (234, 239, 236), (236, 237, 238), (239, 237, 236), (236, 238, 232), (234, 240, 239), (240, 241, 239), (239, 241, 242), (242, 237, 239), (242, 243, 244), (241, 243, 242), (242, 244, 237), (245, 246, 244), (243, 245, 244), (246, 247, 244), (237, 244, 247), (246, 249, 247), (247, 248, 251), (249, 248, 247), (237, 247, 250), (250, 247, 251), (250, 251, 254), (251, 252, 253), (248, 252, 251), (251, 253, 254), (219, 250, 254), (219, 254, 216), (254, 253, 210), (254, 210, 216), (252, 255, 253), (253, 207, 210), (253, 255, 207), (252, 256, 255), (255, 256, 257), (255, 257, 205), (207, 255, 205), (258, 197, 257), (256, 258, 257), (257, 199, 205), (257, 197, 199), (260, 258, 256), (258, 196, 197), (258, 259, 196), (261, 259, 258), (260, 261, 258), (261, 262, 259), (261, 263, 262), (264, 263, 261), (264, 261, 260), (265, 264, 266), (265, 263, 264), (266, 264, 267), (267, 264, 260), (266, 267, 269), (267, 260, 268), (269, 267, 268), (270, 266, 269), (249, 269, 248), (270, 269, 249), (269, 268, 248), (271, 270, 249), (273, 270, 271), (272, 266, 270), (273, 272, 270), (275, 274, 273), (274, 276, 273), (275, 273, 271), (273, 276, 272), (274, 277, 276), (277, 279, 276), (276, 278, 272), (276, 279, 278), (279, 277, 280), (279, 280, 282), (279, 281, 278), (281, 279, 282), (283, 282, 285), (281, 282, 283), (282, 284, 285), (282, 280, 284), (283, 285, 286), (286, 285, 287), (287, 285, 289), (285, 288, 289), (285, 284, 288), (290, 289, 292), (290, 287, 289), (289, 291, 292), (289, 288, 291), (292, 291, 295), (290, 292, 293), (293, 292, 294), (292, 295, 294), (295, 297, 296), (294, 295, 296), (295, 298, 297), (291, 298, 295), (298, 299, 301), (300, 299, 298), (291, 300, 298), (298, 301, 297), (301, 302, 303), (299, 302, 301), (297, 301, 304), (301, 303, 304), (297, 304, 305), (304, 303, 307), (305, 304, 306), (304, 307, 306), (307, 308, 309), (303, 308, 307), (306, 307, 310), (307, 309, 310), (310, 309, 313), (312, 306, 310), (311, 310, 161), (312, 310, 311), (310, 313, 161), (313, 314, 158), (315, 314, 313), (309, 315, 313), (313, 158, 161), (308, 315, 309), (308, 317, 315), (315, 316, 314), (315, 317, 316), (318, 317, 308), (318, 321, 317), (319, 320, 317), (321, 319, 317), (317, 320, 316), (323, 322, 321), (322, 324, 321), (323, 321, 318), (324, 319, 321), (325, 327, 324), (326, 325, 324), (326, 324, 322), (324, 327, 319), (328, 329, 327), (325, 328, 327), (327, 329, 330), (327, 330, 319), (319, 330, 320), (330, 331, 332), (330, 329, 331), (330, 332, 320), (332, 331, 150), (320, 332, 333), (332, 150, 333), (333, 150, 149), (333, 149, 159), (316, 333, 159), (316, 320, 333), (331, 334, 148), (329, 334, 331), (331, 148, 150), (337, 334, 329), (334, 335, 148), (334, 336, 335), (337, 336, 334), (338, 336, 337), (339, 338, 337), (339, 337, 328), (328, 337, 329), (341, 338, 339), (340, 339, 328), (342, 339, 340), (342, 341, 339), (343, 341, 342), (344, 343, 342), (344, 342, 345), (345, 342, 340), (346, 344, 345), (346, 345, 347), (347, 345, 348), (345, 340, 348), (347, 348, 349), (348, 340, 325), (348, 325, 326), (349, 348, 326), (350, 347, 349), (351, 350, 349), (351, 349, 353), (349, 326, 352), (353, 349, 352), (354, 353, 352), (355, 353, 354), (355, 351, 353), (356, 351, 355), (357, 356, 355), (358, 357, 355), (358, 355, 359), (359, 355, 354), (360, 358, 359), (360, 359, 361), (361, 359, 362), (362, 359, 354), (363, 362, 364), (361, 362, 363), (362, 354, 365), (364, 362, 365), (365, 322, 323), (365, 352, 322), (364, 365, 323), (354, 352, 365), (367, 363, 364), (366, 364, 323), (367, 364, 366), (368, 363, 367), (368, 367, 299), (367, 366, 302), (299, 367, 302), (369, 363, 368), (300, 368, 299), (370, 368, 300), (370, 369, 368), (371, 369, 370), (284, 371, 370), (284, 370, 288), (288, 370, 300), (372, 373, 371), (280, 372, 371), (371, 373, 369), (280, 371, 284), (374, 360, 373), (372, 374, 373), (373, 360, 361), (373, 361, 369), (374, 375, 360), (377, 375, 374), (376, 374, 372), (376, 377, 374), (378, 377, 379), (377, 378, 375), (377, 376, 380), (379, 377, 380), (380, 376, 274), (379, 380, 381), (380, 274, 275), (381, 380, 275), (382, 379, 381), (382, 381, 245), (381, 275, 383), (245, 381, 383), (245, 383, 246), (271, 249, 383), (275, 271, 383), (383, 249, 246), (384, 379, 382), (385, 384, 382), (385, 382, 243), (382, 245, 243), (387, 386, 385), (386, 384, 385), (387, 385, 241), (241, 385, 243), (388, 386, 387), (389, 388, 387), (240, 387, 241), (389, 387, 240), (390, 389, 391), (390, 392, 389), (392, 388, 389), (391, 389, 240), (395, 393, 392), (393, 394, 392), (392, 394, 388), (395, 392, 390), (396, 395, 390), (398, 395, 396), (398, 397, 395), (397, 393, 395), (400, 399, 398), (399, 397, 398), (400, 398, 401), (401, 398, 396), (402, 400, 401), (401, 396, 403), (402, 401, 404), (404, 401, 403), (407, 402, 404), (405, 404, 406), (407, 404, 405), (404, 403, 406), (409, 408, 407), (408, 402, 407), (409, 407, 410), (407, 405, 410), (410, 405, 412), (413, 409, 410), (411, 410, 412), (413, 410, 411), (414, 409, 413), (414, 413, 416), (413, 411, 415), (416, 413, 415), (417, 416, 418), (417, 414, 416), (418, 416, 419), (419, 416, 415), (420, 419, 422), (418, 419, 420), (419, 415, 421), (419, 421, 422), (422, 421, 423), (20, 422, 24), (420, 422, 20), (422, 423, 24), (423, 424, 425), (421, 424, 423), (24, 423, 426), (423, 425, 426), (24, 426, 25), (426, 427, 428), (426, 425, 427), (25, 426, 428), (28, 428, 430), (28, 25, 428), (428, 429, 430), (428, 427, 429), (31, 28, 430), (31, 430, 432), (430, 431, 432), (430, 429, 431), (432, 431, 433), (432, 433, 46), (34, 432, 46), (34, 31, 432), (431, 214, 433), (433, 434, 435), (214, 434, 433), (46, 433, 45), (435, 45, 433), (204, 435, 434), (204, 202, 435), (435, 49, 45), (202, 49, 435), (208, 204, 434), (214, 208, 434), (213, 214, 431), (429, 213, 431), (429, 427, 436), (429, 436, 213), (213, 436, 217), (222, 217, 436), (225, 222, 436), (427, 225, 436), (427, 437, 225), (425, 437, 427), (437, 226, 225), (226, 437, 438), (439, 438, 437), (425, 439, 437), (440, 441, 439), (424, 440, 439), (424, 439, 425), (439, 441, 438), (440, 411, 441), (411, 412, 441), (441, 412, 442), (441, 442, 438), (443, 444, 442), (412, 443, 442), (442, 444, 445), (442, 445, 438), (445, 228, 226), (444, 228, 445), (445, 226, 438), (443, 446, 444), (444, 229, 228), (446, 229, 444), (443, 406, 446), (447, 231, 446), (406, 447, 446), (446, 231, 229), (447, 235, 231), (447, 448, 235), (403, 447, 406), (403, 448, 447), (448, 390, 391), (396, 390, 448), (403, 396, 448), (448, 391, 235), (405, 443, 412), (405, 406, 443), (421, 440, 424), (415, 440, 421), (415, 411, 440), (449, 420, 19), (449, 418, 420), (19, 420, 20), (16, 449, 19), (450, 449, 16), (451, 418, 449), (450, 451, 449), (451, 452, 417), (453, 452, 451), (453, 451, 450), (451, 417, 418), (454, 452, 453), (455, 454, 453), (455, 453, 10), (10, 453, 450), (7, 455, 10), (7, 456, 455), (456, 457, 455), (455, 457, 454), (457, 456, 458), (457, 458, 460), (457, 459, 454), (459, 457, 460), (461, 460, 463), (459, 460, 461), (460, 462, 463), (460, 458, 462), (461, 463, 464), (463, 462, 465), (464, 463, 466), (463, 465, 466), (464, 466, 467), (466, 465, 139), (467, 466, 468), (466, 139, 468), (468, 139, 140), (469, 468, 470), (467, 468, 469), (470, 468, 140), (469, 470, 336), (336, 470, 335), (470, 140, 143), (470, 143, 335), (338, 469, 336), (471, 469, 338), (471, 467, 469), (472, 467, 471), (473, 472, 471), (473, 471, 341), (341, 471, 338), (474, 473, 343), (474, 475, 473), (475, 472, 473), (343, 473, 341), (476, 477, 475), (478, 476, 475), (475, 477, 472), (478, 475, 474), (476, 478, 481), (478, 479, 480), (479, 478, 474), (481, 478, 480), (482, 481, 408), (481, 480, 408), (483, 481, 482), (483, 476, 481), (486, 484, 483), (484, 476, 483), (485, 483, 482), (486, 483, 485), (459, 484, 486), (454, 486, 452), (454, 459, 486), (452, 486, 485), (452, 485, 417), (417, 485, 414), (485, 482, 414), (484, 461, 477), (484, 459, 461), (476, 484, 477), (482, 408, 409), (414, 482, 409), (408, 480, 402), (480, 400, 402), (480, 479, 400), (479, 474, 487), (479, 399, 400), (399, 479, 487), (487, 474, 343), (399, 487, 488), (488, 487, 344), (487, 343, 344), (397, 399, 488), (397, 488, 489), (489, 488, 346), (488, 344, 346), (393, 397, 489), (393, 489, 490), (490, 489, 491), (489, 346, 491), (490, 491, 492), (491, 346, 347), (492, 491, 350), (491, 347, 350), (493, 490, 492), (493, 492, 356), (356, 492, 351), (492, 350, 351), (394, 490, 493), (494, 493, 495), (494, 394, 493), (495, 493, 356), (496, 494, 495), (496, 495, 497), (497, 495, 357), (495, 356, 357), (378, 496, 497), (378, 497, 375), (375, 497, 358), (497, 357, 358), (494, 496, 386), (496, 378, 384), (386, 496, 384), (388, 494, 386), (394, 494, 388), (394, 393, 490), (477, 461, 464), (477, 464, 472), (472, 464, 467), (465, 498, 136), (462, 498, 465), (465, 136, 139), (498, 130, 131), (498, 499, 130), (136, 498, 131), (462, 499, 498), (500, 501, 499), (458, 500, 499), (499, 501, 130), (458, 499, 462), (501, 4, 502), (500, 4, 501), (501, 502, 128), (501, 128, 130), (2, 503, 502), (4, 2, 502), (502, 503, 127), (502, 127, 128), (2, 504, 503), (503, 504, 505), (127, 503, 506), (503, 505, 506), (127, 506, 123), (506, 505, 507), (123, 506, 122), (506, 507, 122), (122, 507, 97), (507, 98, 97), (507, 508, 98), (505, 508, 507), (505, 510, 508), (508, 509, 94), (510, 509, 508), (508, 94, 98), (510, 511, 509), (512, 511, 510), (504, 510, 505), (504, 512, 510), (512, 513, 514), (1, 513, 512), (1, 512, 504), (512, 514, 511), (514, 513, 515), (511, 514, 516), (514, 515, 517), (516, 514, 517), (516, 517, 518), (517, 515, 519), (518, 517, 520), (517, 519, 520), (520, 519, 521), (518, 520, 522), (520, 521, 523), (522, 520, 523), (522, 523, 526), (523, 524, 525), (523, 521, 524), (526, 523, 525), (529, 522, 526), (527, 526, 528), (529, 526, 527), (528, 526, 525), (530, 529, 527), (530, 531, 529), (531, 522, 529), (532, 531, 530), (532, 533, 531), (531, 518, 522), (533, 518, 531), (533, 516, 518), (535, 516, 533), (534, 533, 532), (535, 533, 534), (511, 535, 509), (511, 516, 535), (535, 534, 95), (509, 535, 95), (534, 532, 536), (534, 536, 91), (95, 534, 91), (536, 532, 537), (536, 537, 85), (86, 536, 85), (91, 536, 86), (537, 530, 538), (537, 532, 530), (85, 537, 78), (78, 537, 538), (78, 538, 80), (538, 530, 527), (80, 538, 539), (538, 527, 539), (539, 527, 541), (540, 539, 542), (80, 539, 540), (541, 542, 539), (540, 542, 65), (65, 542, 543), (542, 40, 543), (542, 541, 40), (543, 40, 43), (543, 43, 58), (57, 543, 58), (65, 543, 57), (541, 528, 39), (527, 528, 541), (541, 39, 40), (68, 540, 65), (76, 540, 68), (76, 80, 540), (528, 525, 36), (39, 528, 36), (525, 33, 36), (524, 33, 525), (524, 30, 33), (544, 30, 524), (521, 544, 524), (545, 546, 544), (521, 545, 544), (544, 27, 30), (544, 546, 27), (545, 548, 546), (546, 547, 22), (548, 547, 546), (546, 22, 27), (13, 14, 548), (549, 13, 548), (548, 14, 547), (549, 548, 545), (550, 13, 549), (519, 549, 545), (515, 549, 519), (515, 550, 549), (550, 8, 13), (5, 8, 550), (513, 5, 550), (513, 550, 515), (14, 17, 547), (547, 17, 22), (519, 545, 521), (1, 5, 513), (509, 95, 94), (2, 1, 504), (3, 4, 500), (456, 3, 500), (456, 500, 458), (3, 456, 7), (10, 450, 11), (11, 450, 16), (391, 240, 234), (391, 234, 235), (384, 378, 379), (376, 277, 274), (277, 376, 372), (375, 358, 360), (277, 372, 280), (369, 361, 363), (302, 366, 551), (366, 323, 318), (551, 366, 318), (302, 551, 303), (303, 551, 308), (551, 318, 308), (352, 326, 322), (340, 328, 325), (143, 142, 335), (335, 142, 148), (314, 316, 159), (314, 159, 158), (552, 312, 553), (554, 312, 552), (312, 311, 553), (554, 306, 312), (305, 306, 554), (555, 305, 554), (555, 554, 556), (556, 554, 552), (557, 556, 558), (559, 556, 557), (559, 555, 556), (558, 556, 552), (560, 559, 561), (560, 562, 559), (559, 562, 555), (561, 559, 557), (563, 562, 560), (563, 294, 562), (294, 296, 562), (562, 296, 555), (564, 563, 565), (564, 293, 563), (565, 563, 560), (293, 294, 563), (568, 564, 565), (565, 560, 567), (566, 565, 567), (568, 565, 566), (569, 564, 568), (569, 568, 570), (568, 566, 571), (570, 568, 571), (572, 571, 574), (572, 570, 571), (574, 571, 573), (571, 566, 573), (187, 572, 574), (187, 574, 183), (183, 574, 184), (574, 573, 184), (573, 575, 576), (566, 575, 573), (573, 576, 184), (575, 577, 576), (576, 577, 578), (576, 181, 184), (576, 578, 181), (577, 579, 578), (181, 578, 178), (578, 177, 178), (578, 579, 177), (579, 557, 580), (561, 557, 579), (577, 561, 579), (177, 579, 580), (557, 558, 580), (177, 580, 175), (175, 580, 581), (580, 558, 581), (175, 581, 169), (581, 167, 169), (581, 582, 167), (558, 582, 581), (582, 552, 553), (558, 552, 582), (582, 553, 165), (167, 582, 165), (575, 567, 577), (567, 561, 577), (566, 567, 575), (189, 572, 187), (583, 572, 189), (583, 570, 572), (583, 584, 570), (585, 584, 583), (585, 583, 586), (586, 583, 189), (587, 586, 193), (587, 585, 586), (193, 586, 190), (190, 586, 189), (587, 193, 196), (259, 587, 196), (259, 588, 587), (588, 585, 587), (588, 589, 585), (590, 589, 588), (262, 588, 259), (262, 590, 588), (590, 591, 589), (592, 591, 590), (592, 590, 262), (593, 592, 263), (593, 594, 592), (592, 594, 591), (263, 592, 262), (594, 283, 286), (281, 283, 594), (593, 281, 594), (594, 286, 591), (265, 593, 263), (278, 593, 265), (278, 281, 593), (591, 595, 596), (286, 595, 591), (591, 596, 589), (596, 595, 597), (596, 597, 569), (596, 569, 584), (589, 596, 584), (569, 597, 564), (597, 293, 564), (597, 290, 293), (595, 290, 597), (595, 287, 290), (286, 287, 595), (589, 584, 585), (584, 569, 570), (567, 560, 561), (555, 296, 305), (553, 162, 165), (553, 311, 162), (311, 161, 162), (296, 297, 305), (288, 300, 291), (272, 278, 265), (272, 265, 266), (248, 268, 252), (268, 256, 252), (268, 260, 256), (238, 250, 219), (237, 250, 238), (232, 238, 220), (238, 219, 220), (232, 220, 223), (216, 210, 211), (202, 51, 49), (194, 54, 52), (171, 598, 174), (598, 74, 174), (599, 598, 171), (599, 83, 598), (598, 83, 74), (82, 83, 599), (89, 82, 599), (172, 599, 171), (89, 599, 172), (103, 172, 105), (103, 89, 172), (164, 108, 109), (113, 108, 164), (156, 113, 164), (149, 152, 159), (133, 134, 145), (137, 133, 145), (134, 116, 145), (119, 116, 134), (125, 119, 134), (122, 97, 120), (120, 97, 100), (120, 100, 111), (88, 89, 103), (85, 78, 79), (83, 73, 74), (76, 68, 67), (48, 58, 42), (58, 43, 42), (34, 46, 37)])
me_outer.polygons.foreach_set('use_smooth', [True] * 1196)
me_outer.use_remesh_fix_poles = True
me_outer.use_remesh_preserve_attributes = False
me_outer.use_mirror_vertex_groups = False
me_outer.update()

# ---- objects
ob_light = bpy.data.objects.new('Light', light_light)
ob_camera = bpy.data.objects.new('Camera', cam_camera)
ob_inner = bpy.data.objects.new('Inner', me_inner)
ob_outer = bpy.data.objects.new('Outer', me_outer)

# ---- transforms, parenting, visibility, modifiers, constraints
ob_light.location = (4.076, 1.005, 5.904)
ob_light.rotation_euler = (0.6503, 0.05522, 1.866)
ob_light.lock_rotations_4d = False
ob_light.empty_display_type = 'ARROWS'
ob_light.color = (0.0, 0.0, 0.0, 0.0)
ob_light.lineart.crease_threshold = 0.0
ob_camera.location = (7.359, -6.926, 4.958)
ob_camera.rotation_euler = (1.109, 0.0, 0.8149)
ob_camera.lock_rotations_4d = False
ob_camera.empty_display_type = 'ARROWS'
ob_camera.color = (0.0, 0.0, 0.0, 0.0)
ob_camera.display_type = 'WIRE'
ob_camera.lineart.crease_threshold = 0.0
ob_inner.location = (0.0, 0.0, 0.0)
ob_inner.lineart.crease_threshold = 0.0
ob_outer.location = (0.0, 0.0, 0.0)
ob_outer.lineart.crease_threshold = 0.0

# ---- collection membership
col_collection.objects.link(ob_light)
col_collection.objects.link(ob_camera)
col_collection.objects.link(ob_inner)
col_collection.objects.link(ob_outer)

# ---- scene / render settings (as saved in the file)
scene.camera = ob_camera
scene.frame_start = 1; scene.frame_end = 250; scene.frame_set(1)
scene.render.engine = 'BLENDER_EEVEE_NEXT'
scene.cycles.use_denoising = False
scene.cycles.samples = 128
scene.cycles.sampling_pattern = 'TABULATED_SOBOL'
scene.cycles.use_adaptive_sampling = False
scene.cycles.use_light_tree = False
scene.view_settings.view_transform = 'Filmic'
bpy.context.view_layer.update()
